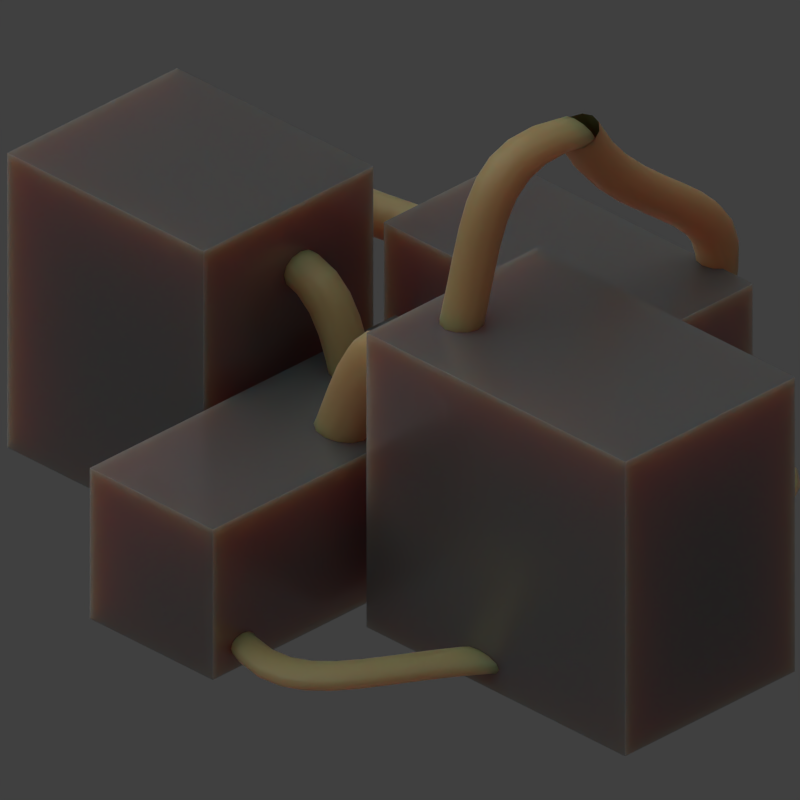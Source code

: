 # Source: guz_cell_large.blend  (saved by Blender 3.3.6; exported with 4.5.12 LTS)
import bpy
from mathutils import Matrix  # noqa: F401  (used for matrix-valued properties, if any)

bpy.ops.wm.read_factory_settings(use_empty=True)
scene = bpy.context.scene
scene.name = 'Scene'

# ---- collections
col_collection_1 = bpy.data.collections.new('Collection 1'); scene.collection.children.link(col_collection_1)

# ---- materials (node trees are filled in below, after node groups)
mat_battery = bpy.data.materials.new('Battery')
mat_battery.alpha_threshold = 0.0
mat_battery.use_transparent_shadow = False
mat_battery.roughness = 0.5
mat_battery.line_color = (0.0, 0.0, 0.0, 1.0)
mat_cord = bpy.data.materials.new('Cord')
mat_cord.alpha_threshold = 0.0
mat_cord.use_transparent_shadow = False
mat_cord.roughness = 0.5
mat_cord.line_color = (0.0, 0.0, 0.0, 1.0)
mat_battery_001 = bpy.data.materials.new('Battery.001')
mat_battery_001.alpha_threshold = 0.0
mat_battery_001.use_transparent_shadow = False
mat_battery_001.roughness = 0.5
mat_battery_001.line_color = (0.0, 0.0, 0.0, 1.0)
mat_cord_001 = bpy.data.materials.new('Cord.001')
mat_cord_001.alpha_threshold = 0.0
mat_cord_001.use_transparent_shadow = False
mat_cord_001.roughness = 0.5
mat_cord_001.line_color = (0.0, 0.0, 0.0, 1.0)
mat_cord_002 = bpy.data.materials.new('Cord.002')
mat_cord_002.alpha_threshold = 0.0
mat_cord_002.use_transparent_shadow = False
mat_cord_002.roughness = 0.5
mat_cord_002.line_color = (0.0, 0.0, 0.0, 1.0)

# ---- material node trees
mat_battery.use_nodes = True; mat_battery.node_tree.nodes.clear()
_N = mat_battery.node_tree.nodes; _L = mat_battery.node_tree.links
n0 = _N.new('ShaderNodeBsdfPrincipled'); n0.name = 'Principled BSDF'; n0.location = (10, 300)
n0.distribution = 'GGX'
n0.subsurface_method = 'RANDOM_WALK_SKIN'
n0.inputs[1].default_value = 0.4455
n0.inputs[2].default_value = 0.25
n0.inputs[3].default_value = 1.45
n0.inputs[8].default_value = 1.0
n0.inputs[10].default_value = 1.0
n0.inputs[27].default_value = (0.0, 0.0, 0.0, 1.0)
n0.inputs[28].default_value = 1.0
n1 = _N.new('ShaderNodeOutputMaterial'); n1.name = 'Material Output'; n1.location = (300, 300)
n2 = _N.new('ShaderNodeTexGradient'); n2.name = 'Gradient Texture'; n2.location = (-194, 183)
n3 = _N.new('ShaderNodeMix'); n3.name = 'Mix'; n3.location = (-160, 180)
n3.data_type = 'RGBA'
n3.inputs[0].default_value = 1.0
n3.inputs[7].default_value = (0.218, 0.218, 0.218, 1.0)
_L.new(n0.outputs[0], n1.inputs[0])
_L.new(n2.outputs[0], n3.inputs[6])
_L.new(n3.outputs[2], n0.inputs[0])
n1.is_active_output = True
mat_cord.use_nodes = True; mat_cord.node_tree.nodes.clear()
_N = mat_cord.node_tree.nodes; _L = mat_cord.node_tree.links
n0 = _N.new('ShaderNodeBsdfPrincipled'); n0.name = 'Principled BSDF'; n0.location = (10, 300)
n0.distribution = 'GGX'
n0.subsurface_method = 'RANDOM_WALK_SKIN'
n0.inputs[3].default_value = 1.45
n0.inputs[8].default_value = 1.0
n0.inputs[10].default_value = 1.032
n0.inputs[27].default_value = (0.0, 0.0, 0.0, 1.0)
n0.inputs[28].default_value = 1.0
n1 = _N.new('ShaderNodeOutputMaterial'); n1.name = 'Material Output'; n1.location = (300, 300)
n2 = _N.new('ShaderNodeTexGradient'); n2.name = 'Gradient Texture'; n2.location = (-177, 162)
n3 = _N.new('ShaderNodeMix'); n3.name = 'Mix'; n3.location = (-160, 180)
n3.data_type = 'RGBA'
n3.inputs[0].default_value = 1.032
n3.inputs[7].default_value = (0.4851, 0.3613, 0.15, 1.0)
_L.new(n0.outputs[0], n1.inputs[0])
_L.new(n2.outputs[0], n3.inputs[6])
_L.new(n3.outputs[2], n0.inputs[0])
n1.is_active_output = True
mat_battery_001.use_nodes = True; mat_battery_001.node_tree.nodes.clear()
_N = mat_battery_001.node_tree.nodes; _L = mat_battery_001.node_tree.links
n0 = _N.new('ShaderNodeBsdfPrincipled'); n0.name = 'Principled BSDF'; n0.location = (10, 300)
n0.distribution = 'GGX'
n0.subsurface_method = 'RANDOM_WALK_SKIN'
n0.inputs[1].default_value = 0.4455
n0.inputs[2].default_value = 0.25
n0.inputs[3].default_value = 1.45
n0.inputs[8].default_value = 1.0
n0.inputs[10].default_value = 1.0
n0.inputs[27].default_value = (0.0, 0.0, 0.0, 1.0)
n0.inputs[28].default_value = 1.0
n1 = _N.new('ShaderNodeOutputMaterial'); n1.name = 'Material Output'; n1.location = (300, 300)
n2 = _N.new('ShaderNodeTexGradient'); n2.name = 'Gradient Texture'; n2.location = (-194, 183)
n3 = _N.new('ShaderNodeMix'); n3.name = 'Mix'; n3.location = (-160, 180)
n3.data_type = 'RGBA'
n3.inputs[0].default_value = 1.0
n3.inputs[7].default_value = (0.218, 0.218, 0.218, 1.0)
_L.new(n0.outputs[0], n1.inputs[0])
_L.new(n2.outputs[0], n3.inputs[6])
_L.new(n3.outputs[2], n0.inputs[0])
n1.is_active_output = True
mat_cord_001.use_nodes = True; mat_cord_001.node_tree.nodes.clear()
_N = mat_cord_001.node_tree.nodes; _L = mat_cord_001.node_tree.links
n0 = _N.new('ShaderNodeBsdfPrincipled'); n0.name = 'Principled BSDF'; n0.location = (10, 300)
n0.distribution = 'GGX'
n0.subsurface_method = 'RANDOM_WALK_SKIN'
n0.inputs[3].default_value = 1.45
n0.inputs[8].default_value = 1.0
n0.inputs[10].default_value = 1.032
n0.inputs[27].default_value = (0.0, 0.0, 0.0, 1.0)
n0.inputs[28].default_value = 1.0
n1 = _N.new('ShaderNodeOutputMaterial'); n1.name = 'Material Output'; n1.location = (300, 300)
n2 = _N.new('ShaderNodeTexGradient'); n2.name = 'Gradient Texture'; n2.location = (-177, 162)
n3 = _N.new('ShaderNodeMix'); n3.name = 'Mix'; n3.location = (-160, 180)
n3.data_type = 'RGBA'
n3.inputs[0].default_value = 1.032
n3.inputs[7].default_value = (0.4851, 0.3613, 0.15, 1.0)
_L.new(n0.outputs[0], n1.inputs[0])
_L.new(n2.outputs[0], n3.inputs[6])
_L.new(n3.outputs[2], n0.inputs[0])
n1.is_active_output = True
mat_cord_002.use_nodes = True; mat_cord_002.node_tree.nodes.clear()
_N = mat_cord_002.node_tree.nodes; _L = mat_cord_002.node_tree.links
n0 = _N.new('ShaderNodeBsdfPrincipled'); n0.name = 'Principled BSDF'; n0.location = (10, 300)
n0.distribution = 'GGX'
n0.subsurface_method = 'RANDOM_WALK_SKIN'
n0.inputs[3].default_value = 1.45
n0.inputs[8].default_value = 1.0
n0.inputs[10].default_value = 1.032
n0.inputs[27].default_value = (0.0, 0.0, 0.0, 1.0)
n0.inputs[28].default_value = 1.0
n1 = _N.new('ShaderNodeOutputMaterial'); n1.name = 'Material Output'; n1.location = (300, 300)
n2 = _N.new('ShaderNodeTexGradient'); n2.name = 'Gradient Texture'; n2.location = (-177, 162)
n3 = _N.new('ShaderNodeMix'); n3.name = 'Mix'; n3.location = (-160, 180)
n3.data_type = 'RGBA'
n3.inputs[0].default_value = 1.032
n3.inputs[7].default_value = (0.4851, 0.3613, 0.15, 1.0)
_L.new(n0.outputs[0], n1.inputs[0])
_L.new(n2.outputs[0], n3.inputs[6])
_L.new(n3.outputs[2], n0.inputs[0])
n1.is_active_output = True

# ---- world
world_world = bpy.data.worlds.new('World'); scene.world = world_world
world_world.color = (0.05088, 0.05088, 0.05088)
world_world.use_sun_shadow = False
world_world.sun_shadow_jitter_overblur = 0.0
world_world.cycles.sampling_method = 'MANUAL'
world_world.cycles.sample_map_resolution = 256

# ---- cameras
cam_camera = bpy.data.cameras.new('Camera')
cam_camera.type = 'ORTHO'
cam_camera.clip_end = 100.0
cam_camera.lens = 35.0
cam_camera.sensor_width = 32.0
cam_camera.sensor_height = 18.0
cam_camera.ortho_scale = 13.8
cam_camera.dof.focus_distance = 0.0
cam_camera.dof.aperture_fstop = 128.0

# ---- lights
light_sun = bpy.data.lights.new('Sun', 'SUN')
light_sun.transmission_factor = 0.0
light_sun.angle = 1.571
light_sun.energy = 1.0
light_sun.shadow_buffer_clip_start = 0.5
light_sun.shadow_soft_size = 1.0
light_sun.shadow_cascade_max_distance = 1000.0
light_sun.cycles.use_multiple_importance_sampling = False
light_lamp = bpy.data.lights.new('Lamp', 'POINT')
light_lamp.transmission_factor = 0.0
light_lamp.cutoff_distance = 30.0
light_lamp.energy = 2.0
light_lamp.shadow_buffer_clip_start = 1.001
light_lamp.shadow_soft_size = 1.0
light_lamp.shadow_maximum_resolution = 0.006
light_lamp.use_absolute_resolution = True
light_lamp.cycles.use_multiple_importance_sampling = False

# ---- meshes
me_cube_001 = bpy.data.meshes.new('Cube.001')
me_cube_001.from_pydata([(-1.5, -1.5, -1.5), (-1.5, -1.5, 1.5), (-1.5, 1.5, -1.5), (-1.5, 1.5, 1.5), (1.5, -1.5, -1.5), (1.5, -1.5, 1.5), (1.5, 1.5, -1.5), (1.5, 1.5, 1.5)], [], [(0, 1, 3, 2), (2, 3, 7, 6), (6, 7, 5, 4), (4, 5, 1, 0), (2, 6, 4, 0), (7, 3, 1, 5)])
_uv = me_cube_001.uv_layers.new(name='UVMap')
_uv.uv.foreach_set('vector', [0.375, 0.0, 0.625, 0.0, 0.625, 0.25, 0.375, 0.25, 0.375, 0.25, 0.625, 0.25, 0.625, 0.5, 0.375, 0.5, 0.375, 0.5, 0.625, 0.5, 0.625, 0.75, 0.375, 0.75, 0.375, 0.75, 0.625, 0.75, 0.625, 1.0, 0.375, 1.0, 0.125, 0.5, 0.375, 0.5, 0.375, 0.75, 0.125, 0.75, 0.625, 0.5, 0.875, 0.5, 0.875, 0.75, 0.625, 0.75])
me_cube_001.materials.append(mat_battery)
me_cube_001.update()
me_cube_002 = bpy.data.meshes.new('Cube.002')
me_cube_002.from_pydata([(-1.5, -1.5, -1.5), (-1.5, -1.5, 1.5), (-1.5, 1.5, -1.5), (-1.5, 1.5, 1.5), (1.5, -1.5, -1.5), (1.5, -1.5, 1.5), (1.5, 1.5, -1.5), (1.5, 1.5, 1.5)], [], [(0, 1, 3, 2), (2, 3, 7, 6), (6, 7, 5, 4), (4, 5, 1, 0), (2, 6, 4, 0), (7, 3, 1, 5)])
_uv = me_cube_002.uv_layers.new(name='UVMap')
_uv.uv.foreach_set('vector', [0.375, 0.0, 0.625, 0.0, 0.625, 0.25, 0.375, 0.25, 0.375, 0.25, 0.625, 0.25, 0.625, 0.5, 0.375, 0.5, 0.375, 0.5, 0.625, 0.5, 0.625, 0.75, 0.375, 0.75, 0.375, 0.75, 0.625, 0.75, 0.625, 1.0, 0.375, 1.0, 0.125, 0.5, 0.375, 0.5, 0.375, 0.75, 0.125, 0.75, 0.625, 0.5, 0.875, 0.5, 0.875, 0.75, 0.625, 0.75])
me_cube_002.materials.append(mat_battery)
me_cube_002.update()
me_cube_003 = bpy.data.meshes.new('Cube.003')
me_cube_003.from_pydata([(-1.5, -1.5, -1.5), (-1.5, -1.5, 1.5), (-1.5, 1.5, -1.5), (-1.5, 1.5, 1.5), (1.5, -1.5, -1.5), (1.5, -1.5, 1.5), (1.5, 1.5, -1.5), (1.5, 1.5, 1.5)], [], [(0, 1, 3, 2), (2, 3, 7, 6), (6, 7, 5, 4), (4, 5, 1, 0), (2, 6, 4, 0), (7, 3, 1, 5)])
_uv = me_cube_003.uv_layers.new(name='UVMap')
_uv.uv.foreach_set('vector', [0.375, 0.0, 0.625, 0.0, 0.625, 0.25, 0.375, 0.25, 0.375, 0.25, 0.625, 0.25, 0.625, 0.5, 0.375, 0.5, 0.375, 0.5, 0.625, 0.5, 0.625, 0.75, 0.375, 0.75, 0.375, 0.75, 0.625, 0.75, 0.625, 1.0, 0.375, 1.0, 0.125, 0.5, 0.375, 0.5, 0.375, 0.75, 0.125, 0.75, 0.625, 0.5, 0.875, 0.5, 0.875, 0.75, 0.625, 0.75])
me_cube_003.materials.append(mat_battery_001)
me_cube_003.update()
me_cube = bpy.data.meshes.new('Cube')
me_cube.from_pydata([(1.0, 1.0, -1.0), (1.0, -1.0, -1.0), (-1.0, -1.0, -1.0), (-1.0, 1.0, -1.0), (1.0, 1.0, 1.0), (1.0, -1.0, 1.0), (-1.0, -1.0, 1.0), (-1.0, 1.0, 1.0)], [], [(0, 1, 2, 3), (4, 7, 6, 5), (0, 4, 5, 1), (1, 5, 6, 2), (2, 6, 7, 3), (4, 0, 3, 7)])
me_cube.materials.append(mat_battery)
me_cube.use_remesh_preserve_volume = False
me_cube.use_remesh_preserve_attributes = False
me_cube.use_mirror_vertex_groups = False
me_cube.update()

# ---- curves / text
cu_cord = bpy.data.curves.new('Cord', 'CURVE')
cu_cord.dimensions = '3D'
_sp = cu_cord.splines.new('BEZIER'); _sp.bezier_points.add(1)
_sp.bezier_points.foreach_set('co', [-3.0, 0.0, 0.0, 3.0, 0.0, 0.0])
_sp.bezier_points.foreach_set('handle_left', [-4.5, -1.5, 0.0, 0.0, 0.0, 0.0])
_sp.bezier_points.foreach_set('handle_right', [-1.5, 1.5, 0.0, 6.0, 0.0, 0.0])
for _p, _l, _r in zip(_sp.bezier_points, ['ALIGNED', 'ALIGNED'], ['ALIGNED', 'ALIGNED']): _p.handle_left_type = _l; _p.handle_right_type = _r
_sp.order_u = 0
_sp.order_v = 0
cu_cord.materials.append(mat_cord)
cu_cord.use_path = True
cu_cord.bevel_depth = 0.2
cu_cord.fill_mode = 'FULL'
cu_cord_001 = bpy.data.curves.new('Cord.001', 'CURVE')
cu_cord_001.dimensions = '3D'
_sp = cu_cord_001.splines.new('BEZIER'); _sp.bezier_points.add(1)
_sp.bezier_points.foreach_set('co', [-3.0, 0.0, 0.0, 3.0, 0.0, 0.0])
_sp.bezier_points.foreach_set('handle_left', [-4.5, -1.5, 0.0, 0.0, 0.0, 0.0])
_sp.bezier_points.foreach_set('handle_right', [-1.5, 1.5, 0.0, 6.0, 0.0, 0.0])
for _p, _l, _r in zip(_sp.bezier_points, ['ALIGNED', 'ALIGNED'], ['ALIGNED', 'ALIGNED']): _p.handle_left_type = _l; _p.handle_right_type = _r
_sp.order_u = 0
_sp.order_v = 0
cu_cord_001.materials.append(mat_cord)
cu_cord_001.use_path = True
cu_cord_001.bevel_depth = 0.2
cu_cord_001.fill_mode = 'FULL'
cu_cord_002 = bpy.data.curves.new('Cord.002', 'CURVE')
cu_cord_002.dimensions = '3D'
_sp = cu_cord_002.splines.new('BEZIER'); _sp.bezier_points.add(1)
_sp.bezier_points.foreach_set('co', [-3.0, 0.0, 0.0, 3.0, 0.0, 0.0])
_sp.bezier_points.foreach_set('handle_left', [-4.5, -1.5, 0.0, 0.0, 0.0, 0.0])
_sp.bezier_points.foreach_set('handle_right', [-1.5, 1.5, 0.0, 6.0, 0.0, 0.0])
for _p, _l, _r in zip(_sp.bezier_points, ['ALIGNED', 'ALIGNED'], ['ALIGNED', 'ALIGNED']): _p.handle_left_type = _l; _p.handle_right_type = _r
_sp.order_u = 0
_sp.order_v = 0
cu_cord_002.materials.append(mat_cord)
cu_cord_002.use_path = True
cu_cord_002.bevel_depth = 0.2
cu_cord_002.fill_mode = 'FULL'
cu_cord_003 = bpy.data.curves.new('Cord.003', 'CURVE')
cu_cord_003.dimensions = '3D'
_sp = cu_cord_003.splines.new('BEZIER'); _sp.bezier_points.add(1)
_sp.bezier_points.foreach_set('co', [-3.0, 0.0, 0.0, 3.0, 0.0, 0.0])
_sp.bezier_points.foreach_set('handle_left', [-4.5, -1.5, 0.0, 0.0, 0.0, 0.0])
_sp.bezier_points.foreach_set('handle_right', [-1.5, 1.5, 0.0, 6.0, 0.0, 0.0])
for _p, _l, _r in zip(_sp.bezier_points, ['ALIGNED', 'ALIGNED'], ['ALIGNED', 'ALIGNED']): _p.handle_left_type = _l; _p.handle_right_type = _r
_sp.order_u = 0
_sp.order_v = 0
cu_cord_003.materials.append(mat_cord)
cu_cord_003.use_path = True
cu_cord_003.bevel_depth = 0.2
cu_cord_003.fill_mode = 'FULL'
cu_cord_004 = bpy.data.curves.new('Cord.004', 'CURVE')
cu_cord_004.dimensions = '3D'
_sp = cu_cord_004.splines.new('BEZIER'); _sp.bezier_points.add(1)
_sp.bezier_points.foreach_set('co', [-3.0, 0.0, 0.0, 3.0, 0.0, 0.0])
_sp.bezier_points.foreach_set('handle_left', [-4.5, -1.5, 0.0, 0.0, 0.0, 0.0])
_sp.bezier_points.foreach_set('handle_right', [-1.5, 1.5, 0.0, 6.0, 0.0, 0.0])
for _p, _l, _r in zip(_sp.bezier_points, ['ALIGNED', 'ALIGNED'], ['ALIGNED', 'ALIGNED']): _p.handle_left_type = _l; _p.handle_right_type = _r
_sp.order_u = 0
_sp.order_v = 0
cu_cord_004.materials.append(mat_cord)
cu_cord_004.use_path = True
cu_cord_004.bevel_depth = 0.2
cu_cord_004.fill_mode = 'FULL'
cu_cord_005 = bpy.data.curves.new('Cord.005', 'CURVE')
cu_cord_005.dimensions = '3D'
_sp = cu_cord_005.splines.new('BEZIER'); _sp.bezier_points.add(1)
_sp.bezier_points.foreach_set('co', [-3.0, 0.0, 0.0, 3.0, 0.0, 0.0])
_sp.bezier_points.foreach_set('handle_left', [-4.5, -1.5, 0.0, 0.0, 0.0, 0.0])
_sp.bezier_points.foreach_set('handle_right', [-1.5, 1.5, 0.0, 6.0, 0.0, 0.0])
for _p, _l, _r in zip(_sp.bezier_points, ['ALIGNED', 'ALIGNED'], ['ALIGNED', 'ALIGNED']): _p.handle_left_type = _l; _p.handle_right_type = _r
_sp.order_u = 0
_sp.order_v = 0
cu_cord_005.materials.append(mat_cord_001)
cu_cord_005.use_path = True
cu_cord_005.bevel_depth = 0.2
cu_cord_005.fill_mode = 'FULL'
cu_cord_006 = bpy.data.curves.new('Cord.006', 'CURVE')
cu_cord_006.dimensions = '3D'
_sp = cu_cord_006.splines.new('BEZIER'); _sp.bezier_points.add(1)
_sp.bezier_points.foreach_set('co', [-3.0, 0.0, 0.0, 3.0, 0.0, 0.0])
_sp.bezier_points.foreach_set('handle_left', [-4.5, -1.5, 0.0, 0.0, 0.0, 0.0])
_sp.bezier_points.foreach_set('handle_right', [-1.5, 1.5, 0.0, 6.0, 0.0, 0.0])
for _p, _l, _r in zip(_sp.bezier_points, ['ALIGNED', 'ALIGNED'], ['ALIGNED', 'ALIGNED']): _p.handle_left_type = _l; _p.handle_right_type = _r
_sp.order_u = 0
_sp.order_v = 0
cu_cord_006.materials.append(mat_cord_002)
cu_cord_006.use_path = True
cu_cord_006.bevel_depth = 0.2
cu_cord_006.fill_mode = 'FULL'

# ---- objects
ob_cube_001 = bpy.data.objects.new('Cube.001', me_cube_001)
ob_cube_002 = bpy.data.objects.new('Cube.002', me_cube_002)
ob_beziercurve = bpy.data.objects.new('BezierCurve', cu_cord)
ob_beziercurve_001 = bpy.data.objects.new('BezierCurve.001', cu_cord_001)
ob_beziercurve_002 = bpy.data.objects.new('BezierCurve.002', cu_cord_002)
ob_beziercurve_003 = bpy.data.objects.new('BezierCurve.003', cu_cord_003)
ob_beziercurve_004 = bpy.data.objects.new('BezierCurve.004', cu_cord_004)
ob_cube_003 = bpy.data.objects.new('Cube.003', me_cube_003)
ob_beziercurve_005 = bpy.data.objects.new('BezierCurve.005', cu_cord_005)
ob_beziercurve_006 = bpy.data.objects.new('BezierCurve.006', cu_cord_006)
ob_sun = bpy.data.objects.new('Sun', light_sun)
ob_cube = bpy.data.objects.new('Cube', me_cube)
ob_lamp = bpy.data.objects.new('Lamp', light_lamp)
ob_camera = bpy.data.objects.new('Camera', cam_camera)

# ---- transforms, parenting, visibility, modifiers, constraints
ob_cube_001.location = (-2.581, -0.2411, -0.7599)
ob_cube_001.scale = (2.486, 1.0, 1.0)
ob_cube_002.location = (-1.039, -5.448, 0.6483)
ob_cube_002.scale = (1.382, 2.102, 1.955)
ob_beziercurve.location = (-2.3, -1.732, 0.0)
ob_beziercurve.rotation_euler = (-4.712, 0.5846, 1.571)
ob_beziercurve.scale = (1.0, 3.0, 2.0)
ob_beziercurve_001.location = (-3.656, -3.751, -1.818)
ob_beziercurve_001.rotation_euler = (-3.142, -0.0, -0.9599)
ob_beziercurve_001.scale = (1.0, 2.0, 1.0)
ob_beziercurve_002.location = (2.03, 3.197, 1.211)
ob_beziercurve_002.rotation_euler = (-6.283, 6.464e-08, -7.265)
ob_beziercurve_002.scale = (1.0, 2.0, 2.0)
ob_beziercurve_003.location = (0.6999, -4.626, 0.0)
ob_beziercurve_003.rotation_euler = (-3.142, -0.0, 1.571)
ob_beziercurve_003.scale = (1.0, 3.0, 1.0)
ob_beziercurve_004.location = (2.571, -3.179, 3.545)
ob_beziercurve_004.rotation_euler = (-4.712, -1.082, -3.142)
ob_beziercurve_004.scale = (1.0, 2.0, 2.0)
ob_cube_003.location = (-1.039, 4.077, 0.6483)
ob_cube_003.scale = (1.382, 1.596, 1.955)
ob_beziercurve_005.location = (-0.7456, 1.045, -0.08264)
ob_beziercurve_005.rotation_euler = (-4.712, 0.8653, -1.571)
ob_beziercurve_005.scale = (1.0, 2.0, 2.0)
ob_beziercurve_006.location = (-0.7456, -3.179, 3.923)
ob_beziercurve_006.rotation_euler = (-4.712, 0.8653, -3.142)
ob_beziercurve_006.scale = (1.0, 2.0, 2.0)
ob_sun.location = (0.7973, 7.599, 4.7)
ob_sun.rotation_euler = (-0.4189, -0.1396, 0.2094)
ob_sun.hide_viewport = True
ob_sun.lineart.crease_threshold = 0.0
ob_cube.location = (2.864, -1.241, 0.0)
ob_cube.scale = (1.5, 3.0, 2.3)
ob_cube.lock_rotations_4d = False
ob_cube.empty_display_type = 'ARROWS'
ob_cube.lineart.crease_threshold = 0.0
ob_lamp.location = (1.568, -3.856, 1.311)
ob_lamp.rotation_euler = (0.6503, 0.05522, 1.866)
ob_lamp.lock_rotations_4d = False
ob_lamp.empty_display_type = 'ARROWS'
ob_lamp.color = (0.0, 0.0, 0.0, 0.0)
ob_lamp.lineart.crease_threshold = 0.0
ob_camera.location = (-10.0, -10.0, 8.2)
ob_camera.rotation_euler = (1.047, 0.0, -0.7854)
ob_camera.lock_rotations_4d = False
ob_camera.empty_display_type = 'ARROWS'
ob_camera.color = (0.0, 0.0, 0.0, 0.0)
ob_camera.hide_viewport = True
ob_camera.display_type = 'WIRE'
ob_camera.lineart.crease_threshold = 0.0

# ---- collection membership
scene.collection.objects.link(ob_cube_001)
scene.collection.objects.link(ob_cube_002)
scene.collection.objects.link(ob_beziercurve)
scene.collection.objects.link(ob_beziercurve_001)
scene.collection.objects.link(ob_beziercurve_002)
scene.collection.objects.link(ob_beziercurve_003)
scene.collection.objects.link(ob_beziercurve_004)
scene.collection.objects.link(ob_cube_003)
scene.collection.objects.link(ob_beziercurve_005)
scene.collection.objects.link(ob_beziercurve_006)
col_collection_1.objects.link(ob_sun)
col_collection_1.objects.link(ob_cube)
col_collection_1.objects.link(ob_lamp)
col_collection_1.objects.link(ob_camera)

# ---- scene / render settings (as saved in the file)
scene.camera = ob_camera
scene.frame_start = 1; scene.frame_end = 250; scene.frame_set(1)
scene.render.engine = 'BLENDER_EEVEE_NEXT'
scene.render.image_settings.compression = 90
scene.render.resolution_x = 1600
scene.render.resolution_y = 1600
scene.render.resolution_percentage = 50
scene.render.dither_intensity = 0.0
scene.render.film_transparent = True
scene.render.bake_margin = 2
scene.render.bake_bias = 0.0
scene.cycles.use_denoising = False
scene.cycles.samples = 10
scene.cycles.sampling_pattern = 'TABULATED_SOBOL'
scene.cycles.light_sampling_threshold = 0.0
scene.cycles.use_adaptive_sampling = False
scene.cycles.use_light_tree = False
scene.cycles.blur_glossy = 0.0
scene.cycles.volume_bounces = 1
scene.cycles.pixel_filter_type = 'GAUSSIAN'
scene.cycles.sample_clamp_indirect = 0.0
scene.view_settings.view_transform = 'Standard'
bpy.context.view_layer.update()
